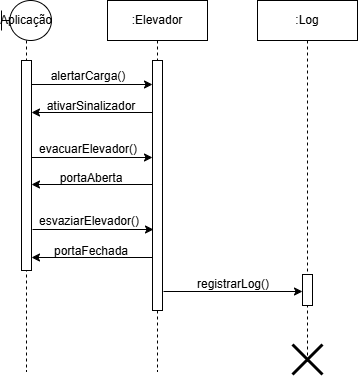

The diagram above was exported from draw.io. Its source (the exported page's mxGraphModel, read from the mxfile embedded in the PNG):
<mxGraphModel dx="1134" dy="649" grid="1" gridSize="10" guides="1" tooltips="1" connect="1" arrows="1" fold="1" page="1" pageScale="1" pageWidth="827" pageHeight="1169" math="0" shadow="0">
  <root>
    <mxCell id="WIyWlLk6GJQsqaUBKTNV-0" />
    <mxCell id="WIyWlLk6GJQsqaUBKTNV-1" parent="WIyWlLk6GJQsqaUBKTNV-0" />
    <mxCell id="e5SepIVKtInye6D2oFTn-25" value=":Elevador" style="shape=umlLifeline;perimeter=lifelinePerimeter;whiteSpace=wrap;html=1;container=1;dropTarget=0;collapsible=0;recursiveResize=0;outlineConnect=0;portConstraint=eastwest;newEdgeStyle={&quot;curved&quot;:0,&quot;rounded&quot;:0};" parent="WIyWlLk6GJQsqaUBKTNV-1" vertex="1">
      <mxGeometry x="330" y="79" width="100" height="371" as="geometry" />
    </mxCell>
    <mxCell id="e5SepIVKtInye6D2oFTn-46" value="" style="html=1;points=[[0,0,0,0,5],[0,1,0,0,-5],[1,0,0,0,5],[1,1,0,0,-5]];perimeter=orthogonalPerimeter;outlineConnect=0;targetShapes=umlLifeline;portConstraint=eastwest;newEdgeStyle={&quot;curved&quot;:0,&quot;rounded&quot;:0};" parent="e5SepIVKtInye6D2oFTn-25" vertex="1">
      <mxGeometry x="45" y="60" width="10" height="250" as="geometry" />
    </mxCell>
    <mxCell id="e5SepIVKtInye6D2oFTn-74" value="" style="endArrow=classic;html=1;rounded=0;" parent="WIyWlLk6GJQsqaUBKTNV-1" edge="1" target="e5SepIVKtInye6D2oFTn-77">
      <mxGeometry width="50" height="50" relative="1" as="geometry">
        <mxPoint x="386" y="370" as="sourcePoint" />
        <mxPoint x="520" y="370" as="targetPoint" />
      </mxGeometry>
    </mxCell>
    <mxCell id="e5SepIVKtInye6D2oFTn-75" value="registrarLog()" style="text;html=1;align=center;verticalAlign=middle;whiteSpace=wrap;rounded=0;" parent="WIyWlLk6GJQsqaUBKTNV-1" vertex="1">
      <mxGeometry x="426" y="348" width="60" height="30" as="geometry" />
    </mxCell>
    <mxCell id="e5SepIVKtInye6D2oFTn-76" value=":Log" style="shape=umlLifeline;perimeter=lifelinePerimeter;whiteSpace=wrap;html=1;container=1;dropTarget=0;collapsible=0;recursiveResize=0;outlineConnect=0;portConstraint=eastwest;newEdgeStyle={&quot;curved&quot;:0,&quot;rounded&quot;:0};" parent="WIyWlLk6GJQsqaUBKTNV-1" vertex="1">
      <mxGeometry x="480" y="79" width="100" height="361" as="geometry" />
    </mxCell>
    <mxCell id="e5SepIVKtInye6D2oFTn-77" value="" style="html=1;points=[[0,0,0,0,5],[0,1,0,0,-5],[1,0,0,0,5],[1,1,0,0,-5]];perimeter=orthogonalPerimeter;outlineConnect=0;targetShapes=umlLifeline;portConstraint=eastwest;newEdgeStyle={&quot;curved&quot;:0,&quot;rounded&quot;:0};" parent="e5SepIVKtInye6D2oFTn-76" vertex="1">
      <mxGeometry x="45" y="274" width="10" height="31" as="geometry" />
    </mxCell>
    <mxCell id="e5SepIVKtInye6D2oFTn-80" value="" style="shape=umlDestroy;whiteSpace=wrap;html=1;strokeWidth=3;targetShapes=umlLifeline;" parent="e5SepIVKtInye6D2oFTn-76" vertex="1">
      <mxGeometry x="35" y="344" width="30" height="30" as="geometry" />
    </mxCell>
    <mxCell id="r6G2VqnbhnmEJuOVhHqC-6" value="Aplicação" style="shape=umlLifeline;perimeter=lifelinePerimeter;whiteSpace=wrap;html=1;container=1;dropTarget=0;collapsible=0;recursiveResize=0;outlineConnect=0;portConstraint=eastwest;newEdgeStyle={&quot;curved&quot;:0,&quot;rounded&quot;:0};participant=umlBoundary;" vertex="1" parent="WIyWlLk6GJQsqaUBKTNV-1">
      <mxGeometry x="224" y="79" width="50" height="371" as="geometry" />
    </mxCell>
    <mxCell id="r6G2VqnbhnmEJuOVhHqC-7" value="" style="html=1;points=[[0,0,0,0,5],[0,1,0,0,-5],[1,0,0,0,5],[1,1,0,0,-5]];perimeter=orthogonalPerimeter;outlineConnect=0;targetShapes=umlLifeline;portConstraint=eastwest;newEdgeStyle={&quot;curved&quot;:0,&quot;rounded&quot;:0};" vertex="1" parent="r6G2VqnbhnmEJuOVhHqC-6">
      <mxGeometry x="20" y="60" width="10" height="210" as="geometry" />
    </mxCell>
    <mxCell id="r6G2VqnbhnmEJuOVhHqC-8" value="" style="endArrow=classic;html=1;rounded=0;" edge="1" parent="WIyWlLk6GJQsqaUBKTNV-1">
      <mxGeometry width="50" height="50" relative="1" as="geometry">
        <mxPoint x="254" y="163" as="sourcePoint" />
        <mxPoint x="375" y="163" as="targetPoint" />
      </mxGeometry>
    </mxCell>
    <mxCell id="r6G2VqnbhnmEJuOVhHqC-10" value="" style="endArrow=classic;html=1;rounded=0;" edge="1" parent="WIyWlLk6GJQsqaUBKTNV-1">
      <mxGeometry width="50" height="50" relative="1" as="geometry">
        <mxPoint x="375" y="191" as="sourcePoint" />
        <mxPoint x="254" y="191" as="targetPoint" />
      </mxGeometry>
    </mxCell>
    <mxCell id="r6G2VqnbhnmEJuOVhHqC-11" value="ativarSinalizador" style="text;html=1;align=center;verticalAlign=middle;whiteSpace=wrap;rounded=0;" vertex="1" parent="WIyWlLk6GJQsqaUBKTNV-1">
      <mxGeometry x="284" y="170" width="60" height="30" as="geometry" />
    </mxCell>
    <mxCell id="r6G2VqnbhnmEJuOVhHqC-22" value="alertarCarga()" style="text;html=1;align=center;verticalAlign=middle;whiteSpace=wrap;rounded=0;" vertex="1" parent="WIyWlLk6GJQsqaUBKTNV-1">
      <mxGeometry x="281" y="140" width="60" height="30" as="geometry" />
    </mxCell>
    <mxCell id="r6G2VqnbhnmEJuOVhHqC-29" value="" style="endArrow=classic;html=1;rounded=0;" edge="1" parent="WIyWlLk6GJQsqaUBKTNV-1">
      <mxGeometry width="50" height="50" relative="1" as="geometry">
        <mxPoint x="254" y="236" as="sourcePoint" />
        <mxPoint x="375" y="236" as="targetPoint" />
      </mxGeometry>
    </mxCell>
    <mxCell id="r6G2VqnbhnmEJuOVhHqC-30" value="evacuarElevador()" style="text;html=1;align=center;verticalAlign=middle;whiteSpace=wrap;rounded=0;" vertex="1" parent="WIyWlLk6GJQsqaUBKTNV-1">
      <mxGeometry x="281" y="213" width="60" height="30" as="geometry" />
    </mxCell>
    <mxCell id="r6G2VqnbhnmEJuOVhHqC-32" value="" style="endArrow=classic;html=1;rounded=0;" edge="1" parent="WIyWlLk6GJQsqaUBKTNV-1">
      <mxGeometry width="50" height="50" relative="1" as="geometry">
        <mxPoint x="375" y="263" as="sourcePoint" />
        <mxPoint x="254" y="263" as="targetPoint" />
      </mxGeometry>
    </mxCell>
    <mxCell id="r6G2VqnbhnmEJuOVhHqC-33" value="portaAberta" style="text;html=1;align=center;verticalAlign=middle;whiteSpace=wrap;rounded=0;" vertex="1" parent="WIyWlLk6GJQsqaUBKTNV-1">
      <mxGeometry x="284" y="242" width="60" height="30" as="geometry" />
    </mxCell>
    <mxCell id="r6G2VqnbhnmEJuOVhHqC-34" value="" style="endArrow=classic;html=1;rounded=0;" edge="1" parent="WIyWlLk6GJQsqaUBKTNV-1">
      <mxGeometry width="50" height="50" relative="1" as="geometry">
        <mxPoint x="255" y="308" as="sourcePoint" />
        <mxPoint x="376" y="308" as="targetPoint" />
      </mxGeometry>
    </mxCell>
    <mxCell id="r6G2VqnbhnmEJuOVhHqC-35" value="esvaziarElevador()" style="text;html=1;align=center;verticalAlign=middle;whiteSpace=wrap;rounded=0;" vertex="1" parent="WIyWlLk6GJQsqaUBKTNV-1">
      <mxGeometry x="282" y="285" width="60" height="30" as="geometry" />
    </mxCell>
    <mxCell id="r6G2VqnbhnmEJuOVhHqC-36" value="" style="endArrow=classic;html=1;rounded=0;" edge="1" parent="WIyWlLk6GJQsqaUBKTNV-1">
      <mxGeometry width="50" height="50" relative="1" as="geometry">
        <mxPoint x="375" y="336" as="sourcePoint" />
        <mxPoint x="254" y="336" as="targetPoint" />
      </mxGeometry>
    </mxCell>
    <mxCell id="r6G2VqnbhnmEJuOVhHqC-37" value="portaFechada" style="text;html=1;align=center;verticalAlign=middle;whiteSpace=wrap;rounded=0;" vertex="1" parent="WIyWlLk6GJQsqaUBKTNV-1">
      <mxGeometry x="284" y="315" width="60" height="30" as="geometry" />
    </mxCell>
  </root>
</mxGraphModel>